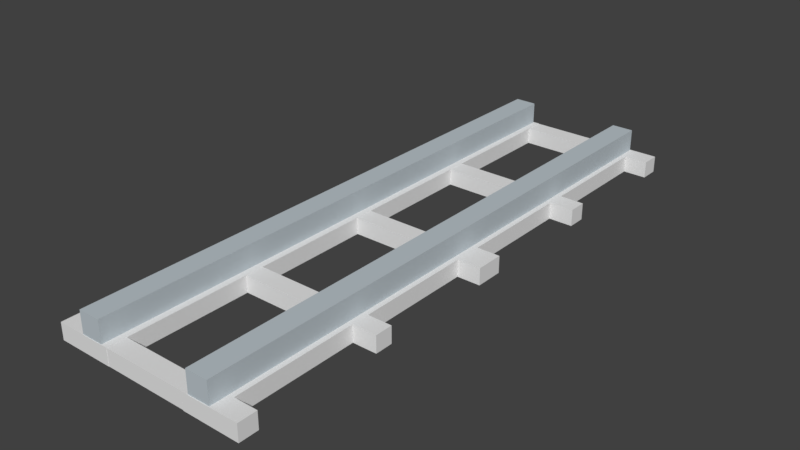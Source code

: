 # Source: Rails.blend  (saved by Blender 2.77.0; exported with 4.5.12 LTS)
import bpy
from mathutils import Matrix  # noqa: F401  (used for matrix-valued properties, if any)

bpy.ops.wm.read_factory_settings(use_empty=True)
scene = bpy.context.scene
scene.name = 'Scene'

# ---- collections
col_collection_1 = bpy.data.collections.new('Collection 1'); scene.collection.children.link(col_collection_1)

# ---- materials (node trees are filled in below, after node groups)
mat_metal = bpy.data.materials.new('Metal')
mat_metal.alpha_threshold = 0.0
mat_metal.use_transparent_shadow = False
mat_metal.diffuse_color = (0.5029, 0.5647, 0.6038, 1.0)
mat_metal.roughness = 0.5
mat_innerpinetree = bpy.data.materials.new('InnerPineTree')
mat_innerpinetree.alpha_threshold = 0.0
mat_innerpinetree.use_transparent_shadow = False
mat_innerpinetree.roughness = 0.5

# ---- material node trees

# ---- world
world_world = bpy.data.worlds.new('World'); scene.world = world_world
world_world.color = (0.05088, 0.05088, 0.05088)
world_world.use_sun_shadow = False
world_world.sun_shadow_jitter_overblur = 0.0
world_world.cycles.sampling_method = 'MANUAL'

# ---- meshes
me_cube_002 = bpy.data.meshes.new('Cube.002')
me_cube_002.from_pydata([(4.26, -1.0, -1.0), (4.26, -1.0, 1.0), (4.26, 1.0, -1.0), (4.26, 1.0, 1.0), (6.26, -1.0, -1.0), (6.26, -1.0, 1.0), (6.26, 1.0, -1.0), (6.26, 1.0, 1.0)], [], [(1, 3, 2, 0), (3, 7, 6, 2), (7, 5, 4, 6), (5, 1, 0, 4), (0, 2, 6, 4), (5, 7, 3, 1)])
me_cube_002.materials.append(mat_metal)
me_cube_002.use_remesh_preserve_volume = False
me_cube_002.use_remesh_preserve_attributes = False
me_cube_002.use_mirror_vertex_groups = False
me_cube_002.update()
me_cube = bpy.data.meshes.new('Cube')
me_cube.from_pydata([(-6.618, -1.0, -1.0), (-6.618, -1.0, 1.0), (-6.618, 1.0, -1.0), (-6.618, 1.0, 1.0), (-4.618, -1.0, -1.0), (-4.618, -1.0, 1.0), (-4.618, 1.0, -1.0), (-4.618, 1.0, 1.0)], [], [(1, 3, 2, 0), (3, 7, 6, 2), (7, 5, 4, 6), (5, 1, 0, 4), (0, 2, 6, 4), (5, 7, 3, 1)])
me_cube.materials.append(mat_metal)
me_cube.use_remesh_preserve_volume = False
me_cube.use_remesh_preserve_attributes = False
me_cube.use_mirror_vertex_groups = False
me_cube.update()
me_cube_001 = bpy.data.meshes.new('Cube.001')
me_cube_001.from_pydata([(-5.55, -0.9052, -0.9379), (-5.55, -0.9052, -0.04356), (-5.55, -0.8459, -0.9379), (-5.55, -0.8459, -0.04356), (-0.8977, -0.9052, -0.9379), (-0.8977, -0.9052, -0.04356), (-0.8977, -0.8459, -0.9379), (-0.8977, -0.8459, -0.04356), (-5.55, -0.4628, -0.9422), (-5.55, -0.4628, -0.04779), (-5.55, -0.4035, -0.9422), (-5.55, -0.4035, -0.04779), (-0.898, -0.4628, -0.9422), (-0.898, -0.4628, -0.04779), (-0.898, -0.4035, -0.9422), (-0.898, -0.4035, -0.04779), (-5.554, -0.03053, -0.9422), (-5.554, -0.03053, -0.04779), (-5.554, 0.02871, -0.9422), (-5.554, 0.02871, -0.04779), (-0.9019, -0.03053, -0.9422), (-0.9019, -0.03053, -0.04779), (-0.9019, 0.02871, -0.9422), (-0.9019, 0.02871, -0.04779), (-5.543, 0.4081, -0.9422), (-5.543, 0.4081, -0.04779), (-5.543, 0.4673, -0.9422), (-5.543, 0.4673, -0.04779), (-0.8908, 0.4081, -0.9422), (-0.8908, 0.4081, -0.04779), (-0.8908, 0.4673, -0.9422), (-0.8908, 0.4673, -0.04779), (-5.571, 0.8469, -0.9422), (-5.571, 0.8469, -0.04779), (-5.571, 0.9061, -0.9422), (-5.571, 0.9061, -0.04779), (-0.9183, 0.8469, -0.9422), (-0.9183, 0.8469, -0.04779), (-0.9183, 0.9061, -0.9422), (-0.9183, 0.9061, -0.04779), (-5.538, -0.9058, -0.9438), (-5.538, -0.8465, -0.03732), (-6.445, -0.8465, -0.9438), (-7.351, -0.9058, -0.9438), (-6.445, -0.9058, -0.9438), (-7.351, -0.8465, -0.9438), (-6.445, -0.8465, -0.03732), (-5.538, -0.9058, -0.03732), (-7.351, -0.9058, -0.03732), (-7.351, -0.8465, -0.03732), (-5.538, -0.8465, -0.9438), (-6.445, -0.9058, -0.03732), (-8.622, -0.9058, -0.9438), (-8.622, -0.8465, -0.9438), (-8.622, -0.9058, -0.03732), (-8.622, -0.8465, -0.03732), (-5.538, -0.04323, -0.9438), (-6.445, -0.04323, -0.03732), (-7.351, -0.04323, -0.03732), (-7.351, -0.04323, -0.9438), (-6.445, -0.04323, -0.9438), (-5.538, -0.04323, -0.03732), (-8.618, -0.04323, -0.03732), (-8.618, -0.04323, -0.9438), (-7.351, -0.406, -0.03732), (-7.351, -0.406, -0.9438), (-5.538, -0.406, -0.9438), (-6.445, -0.406, -0.03732), (-6.445, -0.406, -0.9438), (-5.538, -0.406, -0.03732), (-7.351, -0.4627, -0.03732), (-7.351, -0.4627, -0.9438), (-5.538, -0.4627, -0.9438), (-6.445, -0.4627, -0.03732), (-6.445, -0.4627, -0.9438), (-5.538, -0.4627, -0.03732), (-8.657, -0.406, -0.03732), (-8.657, -0.406, -0.9438), (-8.657, -0.4627, -0.03732), (-8.657, -0.4627, -0.9438), (-5.538, 0.0006827, -0.9438), (-5.538, 0.9071, -0.9438), (-5.538, 0.8479, -0.03732), (-6.445, 0.8479, -0.9438), (-7.351, 0.9071, -0.9438), (-6.445, 0.9071, -0.9438), (-7.351, 0.8479, -0.9438), (-6.445, 0.8479, -0.03732), (-5.538, 0.9071, -0.03732), (-7.351, 0.9071, -0.03732), (-7.351, 0.8479, -0.03732), (-5.538, 0.8479, -0.9438), (-6.445, 0.9071, -0.03732), (-7.351, 0.0006827, -0.9438), (-6.445, 0.0006827, -0.03732), (-6.445, 0.0006827, -0.9438), (-7.351, 0.0006827, -0.03732), (-5.538, 0.0006827, -0.03732), (-8.622, 0.9071, -0.9438), (-8.622, 0.8479, -0.9438), (-8.622, 0.9071, -0.03732), (-8.622, 0.8479, -0.03732), (-5.538, 0.04459, -0.9438), (-6.445, 0.04459, -0.03732), (-7.351, 0.04459, -0.03732), (-7.351, 0.04459, -0.9438), (-6.445, 0.04459, -0.9438), (-5.538, 0.04459, -0.03732), (-8.618, 0.0006827, -0.9438), (-8.618, 0.0006827, -0.03732), (-8.618, 0.04459, -0.03732), (-8.618, 0.04459, -0.9438), (-7.351, 0.4074, -0.03732), (-7.351, 0.4074, -0.9438), (-5.538, 0.4074, -0.9438), (-6.445, 0.4074, -0.03732), (-6.445, 0.4074, -0.9438), (-5.538, 0.4074, -0.03732), (-7.351, 0.464, -0.03732), (-7.351, 0.464, -0.9438), (-5.538, 0.464, -0.9438), (-6.445, 0.464, -0.03732), (-6.445, 0.464, -0.9438), (-5.538, 0.464, -0.03732), (-8.657, 0.4074, -0.03732), (-8.657, 0.4074, -0.9438), (-8.657, 0.464, -0.03732), (-8.657, 0.464, -0.9438), (-0.9064, 0.9064, -0.9438), (-0.9064, 0.8472, -0.03732), (0.0, 0.8472, -0.9438), (0.9064, 0.9064, -0.9438), (0.0, 0.9064, -0.9438), (0.9064, 0.8472, -0.9438), (0.0, 0.8472, -0.03732), (-0.9064, 0.9064, -0.03732), (0.9064, 0.9064, -0.03732), (0.9064, 0.8472, -0.03732), (-0.9064, 0.8472, -0.9438), (0.0, 0.9064, -0.03732), (2.178, 0.9064, -0.9438), (2.178, 0.8472, -0.9438), (2.178, 0.9064, -0.03732), (2.178, 0.8472, -0.03732), (-0.9064, 0.04391, -0.9438), (0.0, 0.04391, -0.03732), (0.9064, 0.04391, -0.03732), (0.9064, 0.04391, -0.9438), (0.0, 0.04391, -0.9438), (-0.9064, 0.04391, -0.03732), (2.173, 0.04391, -0.03732), (2.173, 0.04391, -0.9438), (0.9064, 0.4067, -0.03732), (0.9064, 0.4067, -0.9438), (-0.9064, 0.4067, -0.9438), (0.0, 0.4067, -0.03732), (0.0, 0.4067, -0.9438), (-0.9064, 0.4067, -0.03732), (0.9064, 0.4634, -0.03732), (0.9064, 0.4634, -0.9438), (-0.9064, 0.4634, -0.9438), (0.0, 0.4634, -0.03732), (0.0, 0.4634, -0.9438), (-0.9064, 0.4634, -0.03732), (2.212, 0.4067, -0.03732), (2.212, 0.4067, -0.9438), (2.212, 0.4634, -0.03732), (2.212, 0.4634, -0.9438), (-0.9064, 0.0, -0.9438), (-0.9064, -0.9064, -0.9438), (-0.9064, -0.8472, -0.03732), (0.0, -0.8472, -0.9438), (0.9064, -0.9064, -0.9438), (0.0, -0.9064, -0.9438), (0.9064, -0.8472, -0.9438), (0.0, -0.8472, -0.03732), (-0.9064, -0.9064, -0.03732), (0.9064, -0.9064, -0.03732), (0.9064, -0.8472, -0.03732), (-0.9064, -0.8472, -0.9438), (0.0, -0.9064, -0.03732), (0.9064, 0.0, -0.9438), (0.0, 0.0, -0.03732), (0.0, 0.0, -0.9438), (0.9064, 0.0, -0.03732), (-0.9064, 0.0, -0.03732), (2.178, -0.9064, -0.9438), (2.178, -0.8472, -0.9438), (2.178, -0.9064, -0.03732), (2.178, -0.8472, -0.03732), (-0.9064, -0.04391, -0.9438), (0.0, -0.04391, -0.03732), (0.9064, -0.04391, -0.03732), (0.9064, -0.04391, -0.9438), (0.0, -0.04391, -0.9438), (-0.9064, -0.04391, -0.03732), (2.173, 0.0, -0.9438), (2.173, 0.0, -0.03732), (2.173, -0.04391, -0.03732), (2.173, -0.04391, -0.9438), (0.9064, -0.4067, -0.03732), (0.9064, -0.4067, -0.9438), (-0.9064, -0.4067, -0.9438), (0.0, -0.4067, -0.03732), (0.0, -0.4067, -0.9438), (-0.9064, -0.4067, -0.03732), (0.9064, -0.4634, -0.03732), (0.9064, -0.4634, -0.9438), (-0.9064, -0.4634, -0.9438), (0.0, -0.4634, -0.03732), (0.0, -0.4634, -0.9438), (-0.9064, -0.4634, -0.03732), (2.212, -0.4067, -0.03732), (2.212, -0.4067, -0.9438), (2.212, -0.4634, -0.03732), (2.212, -0.4634, -0.9438), (-6.445, -0.04323, -0.03732), (-6.445, 0.0006827, -0.03732), (-6.445, -0.8465, -0.03732), (-7.351, -0.4627, -0.03732), (-7.351, -0.8465, -0.03732), (-7.351, -0.9058, -0.03732), (-6.445, -0.9058, -0.03732), (-7.351, 0.0006827, -0.03732), (-6.445, -0.406, -0.03732), (-7.351, -0.04323, -0.03732), (-7.351, -0.406, -0.03732), (-6.445, -0.4627, -0.03732), (-6.445, 0.04459, -0.03732), (-6.445, 0.8479, -0.03732), (-7.351, 0.464, -0.03732), (-7.351, 0.8479, -0.03732), (-7.351, 0.9071, -0.03732), (-6.445, 0.9071, -0.03732), (-6.445, 0.4074, -0.03732), (-7.351, 0.04459, -0.03732), (-7.351, 0.4074, -0.03732), (-6.445, 0.464, -0.03732), (0.0, 0.04391, -0.03732), (0.0, 0.0, -0.03732), (0.0, 0.8472, -0.03732), (0.9064, 0.4634, -0.03732), (0.9064, 0.8472, -0.03732), (0.9064, 0.9064, -0.03732), (0.0, 0.9064, -0.03732), (0.9064, 0.0, -0.03732), (0.0, 0.4067, -0.03732), (0.9064, 0.04391, -0.03732), (0.9064, 0.4067, -0.03732), (0.0, 0.4634, -0.03732), (0.0, -0.04391, -0.03732), (0.0, -0.8472, -0.03732), (0.9064, -0.4634, -0.03732), (0.9064, -0.8472, -0.03732), (0.9064, -0.9064, -0.03732), (0.0, -0.9064, -0.03732), (0.0, -0.4067, -0.03732), (0.9064, -0.04391, -0.03732), (0.9064, -0.4067, -0.03732), (0.0, -0.4634, -0.03732), (-6.445, -0.04323, -0.03732), (-6.445, 0.0006827, -0.03732), (-6.445, -0.8465, -0.03732), (-7.351, -0.4627, -0.03732), (-7.351, -0.8465, -0.03732), (-7.351, -0.9058, -0.03732), (-6.445, -0.9058, -0.03732), (-7.351, 0.0006827, -0.03732), (-6.445, -0.406, -0.03732), (-7.351, -0.04323, -0.03732), (-7.351, -0.406, -0.03732), (-6.445, -0.4627, -0.03732), (-6.445, 0.04459, -0.03732), (-6.445, 0.8479, -0.03732), (-7.351, 0.464, -0.03732), (-7.351, 0.8479, -0.03732), (-7.351, 0.9071, -0.03732), (-6.445, 0.9071, -0.03732), (-6.445, 0.4074, -0.03732), (-7.351, 0.04459, -0.03732), (-7.351, 0.4074, -0.03732), (-6.445, 0.464, -0.03732), (0.0, 0.04391, -0.03732), (0.0, 0.0, -0.03732), (0.0, 0.8472, -0.03732), (0.9064, 0.4634, -0.03732), (0.9064, 0.8472, -0.03732), (0.9064, 0.9064, -0.03732), (0.0, 0.9064, -0.03732), (0.9064, 0.0, -0.03732), (0.0, 0.4067, -0.03732), (0.9064, 0.04391, -0.03732), (0.9064, 0.4067, -0.03732), (0.0, 0.4634, -0.03732), (0.0, -0.04391, -0.03732), (0.0, -0.8472, -0.03732), (0.9064, -0.4634, -0.03732), (0.9064, -0.8472, -0.03732), (0.9064, -0.9064, -0.03732), (0.0, -0.9064, -0.03732), (0.0, -0.4067, -0.03732), (0.9064, -0.04391, -0.03732), (0.9064, -0.4067, -0.03732), (0.0, -0.4634, -0.03732)], [], [(1, 3, 2, 0), (3, 7, 6, 2), (7, 5, 4, 6), (5, 1, 0, 4), (0, 2, 6, 4), (5, 7, 3, 1), (9, 11, 10, 8), (11, 15, 14, 10), (15, 13, 12, 14), (13, 9, 8, 12), (8, 10, 14, 12), (13, 15, 11, 9), (17, 19, 18, 16), (19, 23, 22, 18), (23, 21, 20, 22), (21, 17, 16, 20), (16, 18, 22, 20), (21, 23, 19, 17), (25, 27, 26, 24), (27, 31, 30, 26), (31, 29, 28, 30), (29, 25, 24, 28), (24, 26, 30, 28), (29, 31, 27, 25), (33, 35, 34, 32), (35, 39, 38, 34), (39, 37, 36, 38), (37, 33, 32, 36), (32, 34, 38, 36), (37, 39, 35, 33), (41, 47, 40, 50), (51, 48, 43, 44), (45, 43, 52, 53), (42, 44, 43, 45), (43, 48, 54, 52), (50, 40, 44, 42), (49, 45, 53, 55), (47, 51, 44, 40), (46, 51, 47, 41), (75, 41, 50, 72), (72, 50, 42, 74), (73, 46, 41, 75), (74, 42, 45, 71), (54, 55, 53, 52), (59, 58, 62, 63), (48, 49, 55, 54), (64, 58, 59, 65), (95, 60, 59, 93), (94, 57, 61, 97), (80, 56, 60, 95), (97, 61, 56, 80), (62, 109, 108, 63), (93, 59, 63, 108), (58, 96, 109, 62), (65, 71, 79, 77), (60, 68, 65, 59), (57, 67, 69, 61), (56, 66, 68, 60), (61, 69, 66, 56), (49, 70, 71, 45), (68, 74, 71, 65), (67, 73, 75, 69), (66, 72, 74, 68), (69, 75, 72, 66), (78, 76, 77, 79), (71, 70, 78, 79), (64, 65, 77, 76), (70, 64, 76, 78), (82, 91, 81, 88), (92, 85, 84, 89), (86, 99, 98, 84), (83, 86, 84, 85), (84, 98, 100, 89), (91, 83, 85, 81), (90, 101, 99, 86), (88, 81, 85, 92), (87, 82, 88, 92), (123, 120, 91, 82), (200, 192, 257, 258), (48, 51, 222, 221), (120, 122, 83, 91), (121, 123, 82, 87), (122, 119, 86, 83), (100, 98, 99, 101), (105, 111, 110, 104), (139, 134, 240, 244), (89, 100, 101, 90), (145, 182, 239, 238), (112, 113, 105, 104), (95, 93, 105, 106), (94, 97, 107, 103), (80, 95, 106, 102), (49, 48, 221, 220), (97, 80, 102, 107), (112, 104, 235, 236), (110, 111, 108, 109), (93, 108, 111, 105), (104, 110, 109, 96), (51, 46, 218, 222), (113, 125, 127, 119), (57, 94, 217, 216), (106, 105, 113, 116), (103, 107, 117, 115), (102, 106, 116, 114), (107, 102, 114, 117), (184, 146, 247, 245), (90, 86, 119, 118), (134, 161, 249, 240), (155, 145, 238, 246), (116, 113, 119, 122), (115, 117, 123, 121), (114, 116, 122, 120), (117, 114, 120, 123), (178, 206, 252, 253), (126, 127, 125, 124), (119, 127, 126, 118), (112, 124, 125, 113), (118, 126, 124, 112), (129, 135, 128, 138), (139, 136, 131, 132), (133, 131, 140, 141), (96, 58, 225, 223), (130, 132, 131, 133), (131, 136, 142, 140), (46, 73, 227, 218), (138, 128, 132, 130), (137, 133, 141, 143), (135, 139, 132, 128), (192, 184, 245, 257), (67, 57, 216, 224), (134, 139, 135, 129), (163, 129, 138, 160), (161, 155, 246, 249), (180, 177, 254, 255), (160, 138, 130, 162), (161, 134, 129, 163), (162, 130, 133, 159), (142, 143, 141, 140), (147, 146, 150, 151), (90, 118, 230, 231), (136, 137, 143, 142), (152, 158, 241, 248), (152, 146, 147, 153), (183, 148, 147, 181), (182, 145, 149, 185), (168, 144, 148, 183), (191, 203, 256, 250), (185, 149, 144, 168), (104, 96, 223, 235), (150, 197, 196, 151), (181, 147, 151, 196), (146, 184, 197, 150), (177, 178, 253, 254), (153, 159, 167, 165), (73, 67, 224, 227), (148, 156, 153, 147), (145, 155, 157, 149), (144, 154, 156, 148), (149, 157, 154, 144), (92, 89, 232, 233), (137, 158, 159, 133), (209, 175, 251, 259), (64, 70, 219, 226), (156, 162, 159, 153), (155, 161, 163, 157), (154, 160, 162, 156), (157, 163, 160, 154), (103, 115, 234, 228), (166, 164, 165, 167), (159, 158, 166, 167), (152, 153, 165, 164), (158, 152, 164, 166), (170, 179, 169, 176), (180, 173, 172, 177), (174, 187, 186, 172), (175, 180, 255, 251), (171, 174, 172, 173), (172, 186, 188, 177), (182, 191, 250, 239), (179, 171, 173, 169), (178, 189, 187, 174), (176, 169, 173, 180), (89, 90, 231, 232), (146, 152, 248, 247), (175, 170, 176, 180), (211, 208, 179, 170), (121, 87, 229, 237), (87, 92, 233, 229), (208, 210, 171, 179), (209, 211, 170, 175), (210, 207, 174, 171), (188, 186, 187, 189), (193, 199, 198, 192), (94, 103, 228, 217), (177, 188, 189, 178), (203, 209, 259, 256), (200, 201, 193, 192), (183, 181, 193, 194), (182, 185, 195, 191), (168, 183, 194, 190), (158, 137, 242, 241), (185, 168, 190, 195), (58, 64, 226, 225), (198, 199, 196, 197), (181, 196, 199, 193), (192, 198, 197, 184), (206, 200, 258, 252), (201, 213, 215, 207), (115, 121, 237, 234), (194, 193, 201, 204), (191, 195, 205, 203), (190, 194, 204, 202), (195, 190, 202, 205), (136, 139, 244, 243), (178, 174, 207, 206), (70, 49, 220, 219), (118, 112, 236, 230), (204, 201, 207, 210), (203, 205, 211, 209), (202, 204, 210, 208), (205, 202, 208, 211), (137, 136, 243, 242), (214, 215, 213, 212), (207, 215, 214, 206), (200, 212, 213, 201), (206, 214, 212, 200), (234, 237, 281, 278), (250, 256, 300, 294), (238, 239, 283, 282), (243, 244, 288, 287), (236, 235, 279, 280), (249, 246, 290, 293), (239, 250, 294, 283), (242, 243, 287, 286), (255, 254, 298, 299), (218, 227, 271, 262), (247, 248, 292, 291), (223, 225, 269, 267), (244, 240, 284, 288), (254, 253, 297, 298), (226, 219, 263, 270), (219, 220, 264, 263), (224, 216, 260, 268), (251, 255, 299, 295), (231, 230, 274, 275), (256, 259, 303, 300), (237, 229, 273, 281), (258, 257, 301, 302), (235, 223, 267, 279), (230, 236, 280, 274), (240, 249, 293, 284), (228, 234, 278, 272), (245, 247, 291, 289), (216, 217, 261, 260), (248, 241, 285, 292), (221, 222, 266, 265), (241, 242, 286, 285), (227, 224, 268, 271), (246, 238, 282, 290), (217, 228, 272, 261), (220, 221, 265, 264), (233, 232, 276, 277), (253, 252, 296, 297), (225, 226, 270, 269), (222, 218, 262, 266), (232, 231, 275, 276), (259, 251, 295, 303), (229, 233, 277, 273), (257, 245, 289, 301), (252, 258, 302, 296), (283, 294, 300, 303, 295, 299, 298, 297, 296, 302, 301, 289, 291, 292, 285, 286, 287, 288, 284, 293, 290, 282), (261, 272, 278, 281, 273, 277, 276, 275, 274, 280, 279, 267, 269, 270, 263, 264, 265, 266, 262, 271, 268, 260)])
me_cube_001.materials.append(mat_innerpinetree)
me_cube_001.use_remesh_preserve_volume = False
me_cube_001.use_remesh_preserve_attributes = False
me_cube_001.use_mirror_vertex_groups = False
me_cube_001.update()

# ---- objects
ob_metalrailstop1 = bpy.data.objects.new('MetalRailsTop1', me_cube_002)
ob_metalrailstop = bpy.data.objects.new('MetalRailsTop', me_cube)
ob_woodrailsbottom = bpy.data.objects.new('WoodRailsBottom', me_cube_001)

# ---- transforms, parenting, visibility, modifiers, constraints
ob_metalrailstop1.location = (-0.8299, -0.001443, 0.4314)
ob_metalrailstop1.scale = (0.1591, 4.162, 0.1591)
ob_metalrailstop1.lineart.crease_threshold = 0.0
ob_metalrailstop.location = (-0.8299, -0.001443, 0.4314)
ob_metalrailstop.scale = (0.1591, 4.162, 0.1591)
ob_metalrailstop.lineart.crease_threshold = 0.0
ob_woodrailsbottom.location = (0.0, 0.0, 0.2839)
ob_woodrailsbottom.scale = (0.2651, 4.604, 0.2651)
ob_woodrailsbottom.lineart.crease_threshold = 0.0

# ---- collection membership
col_collection_1.objects.link(ob_metalrailstop1)
col_collection_1.objects.link(ob_metalrailstop)
col_collection_1.objects.link(ob_woodrailsbottom)

# ---- scene / render settings (as saved in the file)
scene.frame_start = 1; scene.frame_end = 250; scene.frame_set(1)
scene.render.engine = 'BLENDER_EEVEE_NEXT'
scene.render.resolution_percentage = 50
scene.render.dither_intensity = 0.0
scene.cycles.use_denoising = False
scene.cycles.samples = 128
scene.cycles.sampling_pattern = 'TABULATED_SOBOL'
scene.cycles.light_sampling_threshold = 0.0
scene.cycles.use_adaptive_sampling = False
scene.cycles.use_light_tree = False
scene.cycles.blur_glossy = 0.0
scene.cycles.sample_clamp_indirect = 0.0
scene.view_settings.view_transform = 'Standard'
bpy.context.view_layer.update()

# ---- added for rendering (the .blend has no active camera and no usable light): camera, sun
cam_auto = bpy.data.cameras.new('AutoCamera')
cam_auto.lens = 50.0
cam_auto.sensor_width = 36.0
cam_auto.clip_end = 1000.0
ob_auto_camera = bpy.data.objects.new('AutoCamera', cam_auto)
scene.collection.objects.link(ob_auto_camera)
ob_auto_camera.location = (7.3352, -9.82556, 6.86354)
ob_auto_camera.rotation_euler = (1.09748, -7.21219e-08, 0.694738)
scene.camera = ob_auto_camera
light_auto_sun = bpy.data.lights.new('AutoSun', 'SUN')
light_auto_sun.energy = 3.0
light_auto_sun.angle = 0.0523599
ob_auto_sun = bpy.data.objects.new('AutoSun', light_auto_sun)
scene.collection.objects.link(ob_auto_sun)
ob_auto_sun.rotation_euler = (0.872665, 0.174533, 0.523599)
bpy.context.view_layer.update()
